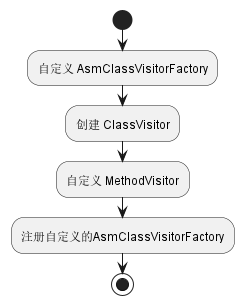

The diagram above was rendered by PlantUML. Its source (embedded in the PNG):
@startuml
'https://plantuml.com/activity-diagram-beta

start
:自定义 AsmClassVisitorFactory;
:创建 ClassVisitor;
:自定义 MethodVisitor;
:注册自定义的AsmClassVisitorFactory;
stop

@enduml